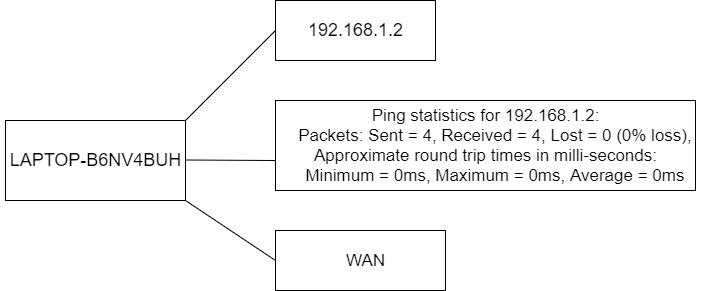

The diagram above was exported from draw.io. Its source (the exported page's mxGraphModel, read from the mxfile embedded in the PNG):
<mxGraphModel dx="782" dy="436" grid="1" gridSize="10" guides="1" tooltips="1" connect="1" arrows="1" fold="1" page="1" pageScale="1" pageWidth="850" pageHeight="1100" math="0" shadow="0">
  <root>
    <mxCell id="0" />
    <mxCell id="1" parent="0" />
    <mxCell id="a4lyhE9cJxrM1bh-zPq6-1" value="" style="rounded=0;whiteSpace=wrap;html=1;" vertex="1" parent="1">
      <mxGeometry x="10" y="200" width="180" height="80" as="geometry" />
    </mxCell>
    <mxCell id="a4lyhE9cJxrM1bh-zPq6-3" value="&lt;font style=&quot;font-size: 18px&quot;&gt;LAPTOP-B6NV4BUH&lt;/font&gt;" style="text;html=1;resizable=0;autosize=1;align=center;verticalAlign=middle;points=[];fillColor=none;strokeColor=none;rounded=0;" vertex="1" parent="1">
      <mxGeometry x="5" y="230" width="190" height="20" as="geometry" />
    </mxCell>
    <mxCell id="a4lyhE9cJxrM1bh-zPq6-4" value="" style="endArrow=none;html=1;rounded=0;fontSize=18;" edge="1" parent="1">
      <mxGeometry width="50" height="50" relative="1" as="geometry">
        <mxPoint x="190" y="200" as="sourcePoint" />
        <mxPoint x="280" y="110" as="targetPoint" />
        <Array as="points">
          <mxPoint x="210" y="180" />
        </Array>
      </mxGeometry>
    </mxCell>
    <mxCell id="a4lyhE9cJxrM1bh-zPq6-5" value="" style="rounded=0;whiteSpace=wrap;html=1;fontSize=18;" vertex="1" parent="1">
      <mxGeometry x="280" y="80" width="160" height="60" as="geometry" />
    </mxCell>
    <mxCell id="a4lyhE9cJxrM1bh-zPq6-6" value="192.168.1.2" style="text;html=1;resizable=0;autosize=1;align=center;verticalAlign=middle;points=[];fillColor=none;strokeColor=none;rounded=0;fontSize=18;" vertex="1" parent="1">
      <mxGeometry x="305" y="95" width="110" height="30" as="geometry" />
    </mxCell>
    <mxCell id="a4lyhE9cJxrM1bh-zPq6-9" value="" style="endArrow=none;html=1;rounded=0;fontSize=18;" edge="1" parent="1">
      <mxGeometry width="50" height="50" relative="1" as="geometry">
        <mxPoint x="190" y="239.5" as="sourcePoint" />
        <mxPoint x="280" y="240" as="targetPoint" />
      </mxGeometry>
    </mxCell>
    <mxCell id="a4lyhE9cJxrM1bh-zPq6-10" value="" style="rounded=0;whiteSpace=wrap;html=1;fontSize=18;" vertex="1" parent="1">
      <mxGeometry x="280" y="180" width="420" height="90" as="geometry" />
    </mxCell>
    <mxCell id="a4lyhE9cJxrM1bh-zPq6-11" value="&lt;div style=&quot;font-size: 17px&quot;&gt;&lt;font style=&quot;font-size: 17px&quot;&gt;Ping statistics for 192.168.1.2:&lt;/font&gt;&lt;/div&gt;&lt;div style=&quot;font-size: 17px&quot;&gt;&lt;font style=&quot;font-size: 17px&quot;&gt;&amp;nbsp; &amp;nbsp; Packets: Sent = 4, Received = 4, Lost = 0 (0% loss),&lt;/font&gt;&lt;/div&gt;&lt;div style=&quot;font-size: 17px&quot;&gt;&lt;font style=&quot;font-size: 17px&quot;&gt;Approximate round trip times in milli-seconds:&lt;/font&gt;&lt;/div&gt;&lt;div style=&quot;font-size: 17px&quot;&gt;&lt;font style=&quot;font-size: 17px&quot;&gt;&amp;nbsp; &amp;nbsp; Minimum = 0ms, Maximum = 0ms, Average = 0ms&lt;/font&gt;&lt;/div&gt;" style="text;html=1;resizable=0;autosize=1;align=center;verticalAlign=middle;points=[];fillColor=none;strokeColor=none;rounded=0;fontSize=18;" vertex="1" parent="1">
      <mxGeometry x="275" y="180" width="430" height="90" as="geometry" />
    </mxCell>
    <mxCell id="a4lyhE9cJxrM1bh-zPq6-12" value="" style="endArrow=none;html=1;rounded=0;fontSize=17;" edge="1" parent="1">
      <mxGeometry width="50" height="50" relative="1" as="geometry">
        <mxPoint x="190" y="280" as="sourcePoint" />
        <mxPoint x="280" y="340" as="targetPoint" />
        <Array as="points" />
      </mxGeometry>
    </mxCell>
    <mxCell id="a4lyhE9cJxrM1bh-zPq6-13" value="" style="rounded=0;whiteSpace=wrap;html=1;fontSize=17;" vertex="1" parent="1">
      <mxGeometry x="280" y="310" width="170" height="60" as="geometry" />
    </mxCell>
    <mxCell id="a4lyhE9cJxrM1bh-zPq6-14" value="WAN" style="text;html=1;resizable=0;autosize=1;align=center;verticalAlign=middle;points=[];fillColor=none;strokeColor=none;rounded=0;fontSize=17;" vertex="1" parent="1">
      <mxGeometry x="345" y="325" width="50" height="30" as="geometry" />
    </mxCell>
  </root>
</mxGraphModel>